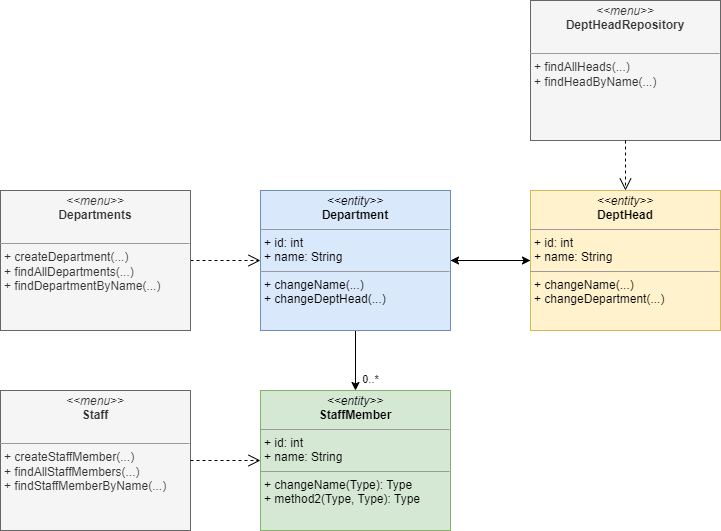

The diagram above was exported from draw.io. Its source (the exported page's mxGraphModel, read from the mxfile embedded in the PNG):
<mxGraphModel dx="1038" dy="1804" grid="1" gridSize="10" guides="1" tooltips="1" connect="1" arrows="1" fold="1" page="1" pageScale="1" pageWidth="850" pageHeight="1100" background="none" math="0" shadow="0">
  <root>
    <mxCell id="0" />
    <mxCell id="1" parent="0" />
    <mxCell id="OyapXRU1eG2FotegVSmH-2" style="edgeStyle=orthogonalEdgeStyle;rounded=0;orthogonalLoop=1;jettySize=auto;html=1;" edge="1" parent="1" source="5d2195bd80daf111-15" target="OyapXRU1eG2FotegVSmH-1">
      <mxGeometry relative="1" as="geometry" />
    </mxCell>
    <mxCell id="OyapXRU1eG2FotegVSmH-6" value="0..*" style="edgeStyle=orthogonalEdgeStyle;rounded=0;orthogonalLoop=1;jettySize=auto;html=1;" edge="1" parent="1" source="5d2195bd80daf111-15" target="OyapXRU1eG2FotegVSmH-3">
      <mxGeometry x="0.6319" y="15" relative="1" as="geometry">
        <mxPoint as="offset" />
      </mxGeometry>
    </mxCell>
    <mxCell id="5d2195bd80daf111-15" value="&lt;p style=&quot;margin:0px;margin-top:4px;text-align:center;&quot;&gt;&lt;i&gt;&amp;lt;&amp;lt;entity&amp;gt;&amp;gt;&lt;/i&gt;&lt;br&gt;&lt;b&gt;Department&lt;/b&gt;&lt;/p&gt;&lt;hr size=&quot;1&quot;&gt;&lt;p style=&quot;margin:0px;margin-left:4px;&quot;&gt;+ id: int&lt;br&gt;+ name: String&lt;/p&gt;&lt;hr size=&quot;1&quot;&gt;&lt;p style=&quot;margin:0px;margin-left:4px;&quot;&gt;+ changeName(...)&lt;br&gt;+ changeDeptHead(...)&lt;/p&gt;" style="verticalAlign=top;align=left;overflow=fill;fontSize=12;fontFamily=Helvetica;html=1;rounded=0;shadow=0;comic=0;labelBackgroundColor=none;strokeWidth=1;fillColor=#dae8fc;strokeColor=#6c8ebf;" parent="1" vertex="1">
      <mxGeometry x="360" y="130" width="190" height="140" as="geometry" />
    </mxCell>
    <mxCell id="5d2195bd80daf111-25" style="edgeStyle=orthogonalEdgeStyle;rounded=0;html=1;dashed=1;labelBackgroundColor=none;startFill=0;endArrow=open;endFill=0;endSize=10;fontFamily=Verdana;fontSize=10;" parent="1" source="5d2195bd80daf111-19" target="5d2195bd80daf111-15" edge="1">
      <mxGeometry relative="1" as="geometry" />
    </mxCell>
    <mxCell id="5d2195bd80daf111-19" value="&lt;p style=&quot;margin:0px;margin-top:4px;text-align:center;&quot;&gt;&lt;i&gt;&amp;lt;&amp;lt;menu&amp;gt;&amp;gt;&lt;/i&gt;&lt;br&gt;&lt;b&gt;Departments&lt;/b&gt;&lt;/p&gt;&lt;br&gt;&lt;hr size=&quot;1&quot;&gt;&lt;p style=&quot;margin:0px;margin-left:4px;&quot;&gt;+ createDepartment(...)&lt;br&gt;+ findAllDepartments(...)&lt;/p&gt;&lt;p style=&quot;margin:0px;margin-left:4px;&quot;&gt;+ findDepartmentByName(...)&lt;/p&gt;" style="verticalAlign=top;align=left;overflow=fill;fontSize=12;fontFamily=Helvetica;html=1;rounded=0;shadow=0;comic=0;labelBackgroundColor=none;strokeWidth=1;fillColor=#f5f5f5;strokeColor=#666666;fontColor=#333333;" parent="1" vertex="1">
      <mxGeometry x="100" y="130" width="190" height="140" as="geometry" />
    </mxCell>
    <mxCell id="OyapXRU1eG2FotegVSmH-5" style="edgeStyle=orthogonalEdgeStyle;rounded=0;orthogonalLoop=1;jettySize=auto;html=1;" edge="1" parent="1" source="OyapXRU1eG2FotegVSmH-1" target="5d2195bd80daf111-15">
      <mxGeometry relative="1" as="geometry" />
    </mxCell>
    <mxCell id="OyapXRU1eG2FotegVSmH-1" value="&lt;p style=&quot;margin:0px;margin-top:4px;text-align:center;&quot;&gt;&lt;i&gt;&amp;lt;&amp;lt;entity&amp;gt;&amp;gt;&lt;/i&gt;&lt;br&gt;&lt;b&gt;DeptHead&lt;/b&gt;&lt;/p&gt;&lt;hr size=&quot;1&quot;&gt;&lt;p style=&quot;margin:0px;margin-left:4px;&quot;&gt;+ id: int&lt;br&gt;+ name: String&lt;/p&gt;&lt;hr size=&quot;1&quot;&gt;&lt;p style=&quot;margin:0px;margin-left:4px;&quot;&gt;+ changeName(...)&lt;br&gt;+ changeDepartment(...)&lt;/p&gt;" style="verticalAlign=top;align=left;overflow=fill;fontSize=12;fontFamily=Helvetica;html=1;rounded=0;shadow=0;comic=0;labelBackgroundColor=none;strokeWidth=1;fillColor=#fff2cc;strokeColor=#d6b656;" vertex="1" parent="1">
      <mxGeometry x="630" y="130" width="190" height="140" as="geometry" />
    </mxCell>
    <mxCell id="OyapXRU1eG2FotegVSmH-3" value="&lt;p style=&quot;margin:0px;margin-top:4px;text-align:center;&quot;&gt;&lt;i&gt;&amp;lt;&amp;lt;entity&amp;gt;&amp;gt;&lt;/i&gt;&lt;br&gt;&lt;b&gt;StaffMember&lt;/b&gt;&lt;/p&gt;&lt;hr size=&quot;1&quot;&gt;&lt;p style=&quot;margin:0px;margin-left:4px;&quot;&gt;+ id: int&lt;br&gt;+ name: String&lt;/p&gt;&lt;hr size=&quot;1&quot;&gt;&lt;p style=&quot;margin:0px;margin-left:4px;&quot;&gt;+ changeName(Type): Type&lt;br&gt;+ method2(Type, Type): Type&lt;/p&gt;" style="verticalAlign=top;align=left;overflow=fill;fontSize=12;fontFamily=Helvetica;html=1;rounded=0;shadow=0;comic=0;labelBackgroundColor=none;strokeWidth=1;fillColor=#d5e8d4;strokeColor=#82b366;" vertex="1" parent="1">
      <mxGeometry x="360" y="330" width="190" height="140" as="geometry" />
    </mxCell>
    <mxCell id="OyapXRU1eG2FotegVSmH-8" value="&lt;p style=&quot;margin:0px;margin-top:4px;text-align:center;&quot;&gt;&lt;i&gt;&amp;lt;&amp;lt;menu&amp;gt;&amp;gt;&lt;/i&gt;&lt;br&gt;&lt;b&gt;DeptHeadRepository&lt;/b&gt;&lt;/p&gt;&lt;br&gt;&lt;hr size=&quot;1&quot;&gt;&lt;p style=&quot;margin:0px;margin-left:4px;&quot;&gt;+ findAllHeads(...)&lt;/p&gt;&lt;p style=&quot;margin:0px;margin-left:4px;&quot;&gt;+ findHeadByName(...)&lt;br&gt;&lt;/p&gt;&lt;p style=&quot;margin:0px;margin-left:4px;&quot;&gt;&lt;br&gt;&lt;/p&gt;" style="verticalAlign=top;align=left;overflow=fill;fontSize=12;fontFamily=Helvetica;html=1;rounded=0;shadow=0;comic=0;labelBackgroundColor=none;strokeWidth=1;fillColor=#f5f5f5;strokeColor=#666666;fontColor=#333333;" vertex="1" parent="1">
      <mxGeometry x="630" y="-60" width="190" height="140" as="geometry" />
    </mxCell>
    <mxCell id="OyapXRU1eG2FotegVSmH-9" style="edgeStyle=orthogonalEdgeStyle;rounded=0;html=1;dashed=1;labelBackgroundColor=none;startFill=0;endArrow=open;endFill=0;endSize=10;fontFamily=Verdana;fontSize=10;exitX=0.5;exitY=1;exitDx=0;exitDy=0;" edge="1" parent="1" source="OyapXRU1eG2FotegVSmH-8" target="OyapXRU1eG2FotegVSmH-1">
      <mxGeometry relative="1" as="geometry">
        <mxPoint x="260" y="210" as="sourcePoint" />
        <mxPoint x="370" y="210" as="targetPoint" />
      </mxGeometry>
    </mxCell>
    <mxCell id="OyapXRU1eG2FotegVSmH-10" value="&lt;p style=&quot;margin:0px;margin-top:4px;text-align:center;&quot;&gt;&lt;i&gt;&amp;lt;&amp;lt;menu&amp;gt;&amp;gt;&lt;/i&gt;&lt;br&gt;&lt;b&gt;Staff&lt;/b&gt;&lt;/p&gt;&lt;br&gt;&lt;hr size=&quot;1&quot;&gt;&lt;p style=&quot;margin:0px;margin-left:4px;&quot;&gt;+ createStaffMember(...)&lt;br&gt;+ findAllStaffMembers(...)&lt;/p&gt;&lt;p style=&quot;margin:0px;margin-left:4px;&quot;&gt;+ findStaffMemberByName(...)&lt;/p&gt;" style="verticalAlign=top;align=left;overflow=fill;fontSize=12;fontFamily=Helvetica;html=1;rounded=0;shadow=0;comic=0;labelBackgroundColor=none;strokeWidth=1;fillColor=#f5f5f5;strokeColor=#666666;fontColor=#333333;" vertex="1" parent="1">
      <mxGeometry x="100" y="330" width="190" height="140" as="geometry" />
    </mxCell>
    <mxCell id="OyapXRU1eG2FotegVSmH-11" style="edgeStyle=orthogonalEdgeStyle;rounded=0;html=1;dashed=1;labelBackgroundColor=none;startFill=0;endArrow=open;endFill=0;endSize=10;fontFamily=Verdana;fontSize=10;" edge="1" parent="1" source="OyapXRU1eG2FotegVSmH-10" target="OyapXRU1eG2FotegVSmH-3">
      <mxGeometry relative="1" as="geometry">
        <mxPoint x="290" y="210" as="sourcePoint" />
        <mxPoint x="370" y="210" as="targetPoint" />
      </mxGeometry>
    </mxCell>
  </root>
</mxGraphModel>